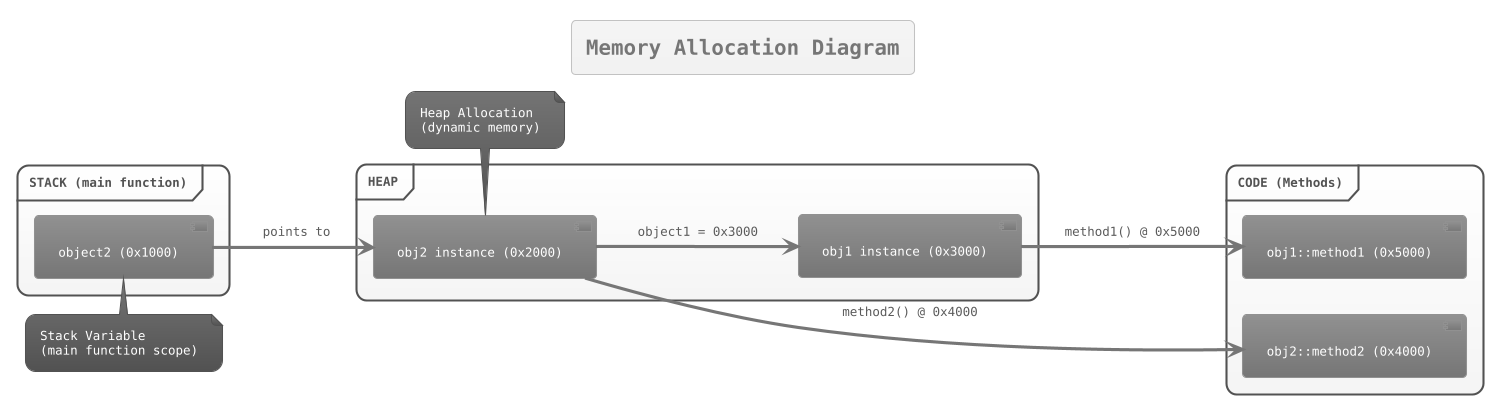

The diagram above was rendered by PlantUML. Its source (embedded in the PNG):
@startuml
!theme bluegray
skinparam monochrome true
skinparam defaultFontName Courier
skinparam classFontSize 10
left to right direction

title Memory Allocation Diagram

frame "STACK (main function)" {
  [object2 (0x1000)] as stack_object2
}

frame "HEAP" {
  [obj2 instance (0x2000)] as heap_obj2
  [obj1 instance (0x3000)] as heap_obj1
}

frame "CODE (Methods)" {
  [obj2::method2 (0x4000)] as code_method2
  [obj1::method1 (0x5000)] as code_method1
}

' Connections
stack_object2 --> heap_obj2 : "points to"
heap_obj2 --> heap_obj1 : "object1 = 0x3000"
heap_obj2 --> code_method2 : "method2() @ 0x4000"
heap_obj1 --> code_method1 : "method1() @ 0x5000"

' Layout notes
note top of stack_object2
  Stack Variable
  (main function scope)
end note

note top of heap_obj2
  Heap Allocation
  (dynamic memory)
end note
@enduml